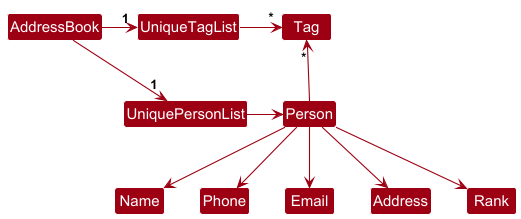

The diagram above was rendered by PlantUML. Its source (embedded in the PNG):
@startuml
!include style.puml
skinparam arrowThickness 1.1
skinparam arrowColor MODEL_COLOR
skinparam classBackgroundColor MODEL_COLOR

AddressBook -right-> "1" UniquePersonList
AddressBook -right-> "1" UniqueTagList
UniqueTagList -[hidden]down- UniquePersonList
UniqueTagList -[hidden]down- UniquePersonList

UniqueTagList -right-> "*" Tag
UniquePersonList -right-> Person

Person -up-> "*" Tag

Person --> Name
Person --> Phone
Person --> Email
Person --> Address
Person --> Rank
@enduml